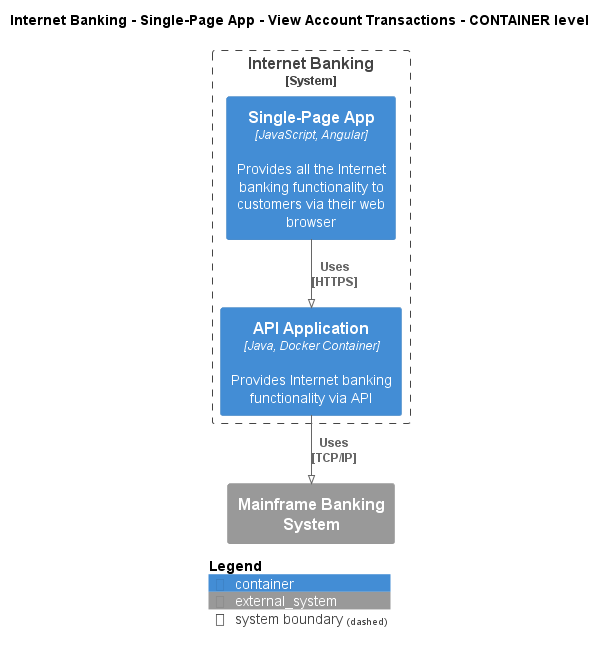

The diagram above was rendered by PlantUML. Its source (embedded in the PNG):
@startuml
!pragma layout smetana
!include ..\..\..\..\..\..\.c4s\C4_Container.puml

AddElementTag("state:new", $bgColor=green, $fontColor=#ffffff, $borderColor=green, $shadowing="False")
AddElementTag("state:changed", $bgColor=orange, $fontColor=#ffffff, $borderColor=orange, $shadowing="False")
AddElementTag("state:removed", $bgColor=red, $fontColor=#ffffff, $borderColor=red, $shadowing="False")

AddRelTag("state:new", $textColor=green, $lineColor=green)
AddRelTag("state:changed", $textColor=orange, $lineColor=orange)
AddRelTag("state:removed", $textColor=red, $lineColor=red)

SHOW_PERSON_PORTRAIT()
LAYOUT_TOP_DOWN()

skinparam linetype polyline

title Internet Banking - Single-Page App - View Account Transactions - CONTAINER level


System_Boundary(BigBankPlc.SoftwareSystems.InternetBanking, "Internet Banking") {
    Container(BigBankPlc.SoftwareSystems.InternetBanking.Containers.SinglePageApp, "Single-Page App", "JavaScript, Angular", "Provides all the Internet banking functionality to customers via their web browser")
    Container(BigBankPlc.SoftwareSystems.InternetBanking.Containers.APIApplication, "API Application", "Java, Docker Container", "Provides Internet banking functionality via API")
}
System_Ext(BigBankPlc.SoftwareSystems.MainframeBankingSystem, "Mainframe Banking System", "")

Rel(BigBankPlc.SoftwareSystems.InternetBanking.Containers.SinglePageApp, BigBankPlc.SoftwareSystems.InternetBanking.Containers.APIApplication, "Uses\n[HTTPS]", $tags='protocol:https')
Rel(BigBankPlc.SoftwareSystems.InternetBanking.Containers.APIApplication, BigBankPlc.SoftwareSystems.MainframeBankingSystem, "Uses\n[TCP/IP]", $tags='protocol:tcp/ip')


SHOW_LEGEND()
@enduml